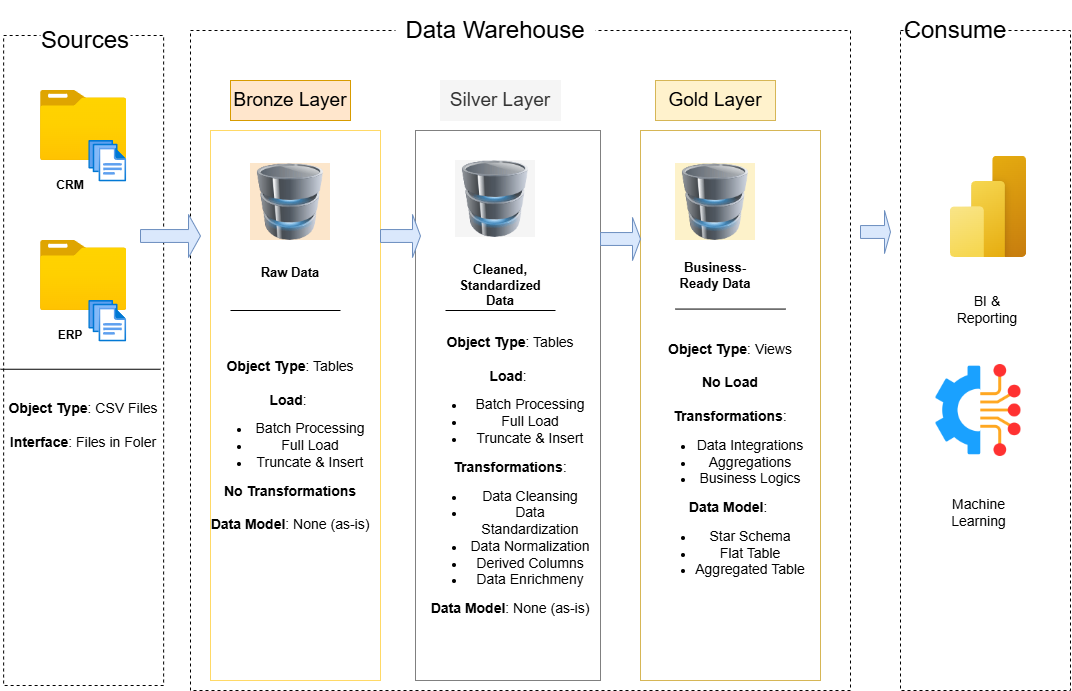

The diagram above was exported from draw.io. Its source (the exported page's mxGraphModel, read from the mxfile embedded in the PNG):
<mxGraphModel dx="1965" dy="1410" grid="1" gridSize="10" guides="1" tooltips="1" connect="1" arrows="1" fold="1" page="1" pageScale="1" pageWidth="1169" pageHeight="827" math="0" shadow="0">
  <root>
    <mxCell id="0" />
    <mxCell id="1" parent="0" />
    <mxCell id="NYCFIrW3_BJGjgK-dRaV-1" value="" style="rounded=0;whiteSpace=wrap;html=1;fillColor=none;strokeColor=default;dashed=1;" vertex="1" parent="1">
      <mxGeometry x="13.129999999999999" y="85" width="160" height="650" as="geometry" />
    </mxCell>
    <mxCell id="NYCFIrW3_BJGjgK-dRaV-2" value="&lt;font style=&quot;font-size: 24px;&quot;&gt;Sources&lt;/font&gt;" style="rounded=0;whiteSpace=wrap;html=1;strokeColor=none;" vertex="1" parent="1">
      <mxGeometry x="50" y="60" width="90" height="60" as="geometry" />
    </mxCell>
    <mxCell id="NYCFIrW3_BJGjgK-dRaV-4" value="" style="rounded=0;whiteSpace=wrap;html=1;fillColor=none;strokeColor=default;dashed=1;" vertex="1" parent="1">
      <mxGeometry x="200" y="80" width="660" height="660" as="geometry" />
    </mxCell>
    <mxCell id="NYCFIrW3_BJGjgK-dRaV-5" value="&lt;font style=&quot;font-size: 24px;&quot;&gt;Data Warehouse&lt;/font&gt;" style="rounded=0;whiteSpace=wrap;html=1;strokeColor=none;" vertex="1" parent="1">
      <mxGeometry x="405" y="50" width="200" height="60" as="geometry" />
    </mxCell>
    <mxCell id="NYCFIrW3_BJGjgK-dRaV-6" value="" style="rounded=0;whiteSpace=wrap;html=1;fillColor=none;strokeColor=default;dashed=1;" vertex="1" parent="1">
      <mxGeometry x="910" y="80" width="170" height="660" as="geometry" />
    </mxCell>
    <mxCell id="NYCFIrW3_BJGjgK-dRaV-7" value="&lt;font style=&quot;font-size: 24px;&quot;&gt;Consume&lt;/font&gt;" style="rounded=0;whiteSpace=wrap;html=1;strokeColor=none;" vertex="1" parent="1">
      <mxGeometry x="920" y="50" width="90" height="60" as="geometry" />
    </mxCell>
    <mxCell id="NYCFIrW3_BJGjgK-dRaV-8" value="&lt;font style=&quot;font-size: 19px;&quot;&gt;Bronze Layer&lt;/font&gt;" style="rounded=0;whiteSpace=wrap;html=1;fillColor=#ffe6cc;strokeColor=#d79b00;" vertex="1" parent="1">
      <mxGeometry x="240" y="130" width="120" height="40" as="geometry" />
    </mxCell>
    <mxCell id="NYCFIrW3_BJGjgK-dRaV-9" value="" style="rounded=0;whiteSpace=wrap;html=1;fillColor=none;strokeColor=#FFD966;" vertex="1" parent="1">
      <mxGeometry x="220" y="180" width="170" height="550" as="geometry" />
    </mxCell>
    <mxCell id="NYCFIrW3_BJGjgK-dRaV-10" value="" style="rounded=0;whiteSpace=wrap;html=1;fillColor=none;strokeColor=#808080;" vertex="1" parent="1">
      <mxGeometry x="425" y="180" width="185" height="550" as="geometry" />
    </mxCell>
    <mxCell id="NYCFIrW3_BJGjgK-dRaV-11" value="&lt;font style=&quot;font-size: 19px;&quot;&gt;Silver Layer&lt;/font&gt;" style="rounded=0;whiteSpace=wrap;html=1;fillColor=#f5f5f5;strokeColor=light-dark(#f5f5f5, #959595);fontColor=#333333;" vertex="1" parent="1">
      <mxGeometry x="450" y="130" width="120" height="40" as="geometry" />
    </mxCell>
    <mxCell id="NYCFIrW3_BJGjgK-dRaV-12" value="" style="rounded=0;whiteSpace=wrap;html=1;fillColor=none;strokeColor=#d6b656;imageBackground=light-dark(#fdf2ca, #3e2800);" vertex="1" parent="1">
      <mxGeometry x="650" y="180" width="180" height="550" as="geometry" />
    </mxCell>
    <mxCell id="NYCFIrW3_BJGjgK-dRaV-13" value="&lt;font style=&quot;font-size: 19px;&quot;&gt;Gold Layer&lt;/font&gt;" style="rounded=0;whiteSpace=wrap;html=1;fillColor=#fff2cc;strokeColor=#d6b656;" vertex="1" parent="1">
      <mxGeometry x="665" y="130" width="120" height="40" as="geometry" />
    </mxCell>
    <mxCell id="NYCFIrW3_BJGjgK-dRaV-14" value="" style="image;aspect=fixed;html=1;points=[];align=center;fontSize=12;image=img/lib/azure2/general/Folder_Blank.svg;" vertex="1" parent="1">
      <mxGeometry x="50" y="140" width="86.25" height="70" as="geometry" />
    </mxCell>
    <mxCell id="NYCFIrW3_BJGjgK-dRaV-15" value="" style="image;aspect=fixed;html=1;points=[];align=center;fontSize=12;image=img/lib/azure2/general/Files.svg;" vertex="1" parent="1">
      <mxGeometry x="98.25" y="190" width="38" height="41.56" as="geometry" />
    </mxCell>
    <mxCell id="NYCFIrW3_BJGjgK-dRaV-17" value="" style="image;aspect=fixed;html=1;points=[];align=center;fontSize=12;image=img/lib/azure2/general/Folder_Blank.svg;" vertex="1" parent="1">
      <mxGeometry x="50" y="290" width="86.25" height="70" as="geometry" />
    </mxCell>
    <mxCell id="NYCFIrW3_BJGjgK-dRaV-18" value="" style="image;aspect=fixed;html=1;points=[];align=center;fontSize=12;image=img/lib/azure2/general/Files.svg;" vertex="1" parent="1">
      <mxGeometry x="98.25" y="350" width="38" height="41.56" as="geometry" />
    </mxCell>
    <mxCell id="NYCFIrW3_BJGjgK-dRaV-19" value="&lt;b&gt;CRM&lt;/b&gt;" style="text;html=1;whiteSpace=wrap;strokeColor=none;fillColor=none;align=center;verticalAlign=middle;rounded=0;" vertex="1" parent="1">
      <mxGeometry x="50" y="220" width="60" height="30" as="geometry" />
    </mxCell>
    <mxCell id="NYCFIrW3_BJGjgK-dRaV-20" value="&lt;b&gt;ERP&lt;/b&gt;" style="text;html=1;whiteSpace=wrap;strokeColor=none;fillColor=none;align=center;verticalAlign=middle;rounded=0;" vertex="1" parent="1">
      <mxGeometry x="50" y="370" width="60" height="30" as="geometry" />
    </mxCell>
    <mxCell id="NYCFIrW3_BJGjgK-dRaV-23" value="" style="endArrow=none;html=1;rounded=0;entryX=1;entryY=0.75;entryDx=0;entryDy=0;exitX=0;exitY=0.75;exitDx=0;exitDy=0;" edge="1" parent="1">
      <mxGeometry width="50" height="50" relative="1" as="geometry">
        <mxPoint x="10" y="418.7499999999998" as="sourcePoint" />
        <mxPoint x="170" y="418.7499999999998" as="targetPoint" />
        <Array as="points" />
      </mxGeometry>
    </mxCell>
    <mxCell id="NYCFIrW3_BJGjgK-dRaV-24" value="&lt;font style=&quot;font-size: 14px;&quot;&gt;&lt;b style=&quot;&quot;&gt;&lt;font style=&quot;&quot;&gt;Object Type&lt;/font&gt;&lt;/b&gt;:&lt;font style=&quot;&quot;&gt; CSV Files&lt;/font&gt;&lt;/font&gt;&lt;div&gt;&lt;font style=&quot;font-size: 14px;&quot;&gt;&lt;br&gt;&lt;/font&gt;&lt;div&gt;&lt;font style=&quot;font-size: 14px;&quot;&gt;&lt;b style=&quot;&quot;&gt;&lt;font style=&quot;&quot;&gt;Interface&lt;/font&gt;&lt;/b&gt;: Files in Foler&lt;/font&gt;&lt;/div&gt;&lt;/div&gt;" style="text;html=1;whiteSpace=wrap;strokeColor=none;fillColor=none;align=center;verticalAlign=middle;rounded=0;" vertex="1" parent="1">
      <mxGeometry x="13.13" y="460" width="160" height="30" as="geometry" />
    </mxCell>
    <mxCell id="NYCFIrW3_BJGjgK-dRaV-26" value="" style="image;html=1;image=img/lib/clip_art/computers/Database_128x128.png;imageBackground=light-dark(#fce6cb, #3e2800);" vertex="1" parent="1">
      <mxGeometry x="260" y="213" width="80" height="77" as="geometry" />
    </mxCell>
    <mxCell id="NYCFIrW3_BJGjgK-dRaV-27" value="" style="image;html=1;image=img/lib/clip_art/computers/Database_128x128.png;imageBackground=light-dark(#f5f5f5, #3e2800);strokeColor=light-dark(#f5f5f5, #959595);" vertex="1" parent="1">
      <mxGeometry x="465" y="210" width="80" height="77" as="geometry" />
    </mxCell>
    <mxCell id="NYCFIrW3_BJGjgK-dRaV-28" value="" style="image;html=1;image=img/lib/clip_art/computers/Database_128x128.png;imageBackground=light-dark(#fdf2ca, #3e2800);" vertex="1" parent="1">
      <mxGeometry x="685" y="213" width="80" height="77" as="geometry" />
    </mxCell>
    <mxCell id="NYCFIrW3_BJGjgK-dRaV-29" value="" style="shape=singleArrow;whiteSpace=wrap;html=1;fillColor=#dae8fc;strokeColor=#6c8ebf;" vertex="1" parent="1">
      <mxGeometry x="610" y="267" width="40" height="43" as="geometry" />
    </mxCell>
    <mxCell id="NYCFIrW3_BJGjgK-dRaV-30" value="" style="shape=singleArrow;whiteSpace=wrap;html=1;fillColor=#dae8fc;strokeColor=#6c8ebf;" vertex="1" parent="1">
      <mxGeometry x="870" y="260" width="30" height="43" as="geometry" />
    </mxCell>
    <mxCell id="NYCFIrW3_BJGjgK-dRaV-31" value="" style="shape=singleArrow;whiteSpace=wrap;html=1;fillColor=#dae8fc;strokeColor=#6c8ebf;" vertex="1" parent="1">
      <mxGeometry x="150" y="264" width="60" height="43" as="geometry" />
    </mxCell>
    <mxCell id="NYCFIrW3_BJGjgK-dRaV-32" value="" style="shape=singleArrow;whiteSpace=wrap;html=1;fillColor=#dae8fc;strokeColor=#6c8ebf;" vertex="1" parent="1">
      <mxGeometry x="390" y="264" width="40" height="43" as="geometry" />
    </mxCell>
    <mxCell id="NYCFIrW3_BJGjgK-dRaV-36" value="&lt;font style=&quot;font-size: 13px;&quot;&gt;&lt;b&gt;Raw Data&lt;/b&gt;&lt;/font&gt;" style="text;html=1;whiteSpace=wrap;strokeColor=none;fillColor=none;align=center;verticalAlign=middle;rounded=0;" vertex="1" parent="1">
      <mxGeometry x="260" y="307" width="80" height="30" as="geometry" />
    </mxCell>
    <mxCell id="NYCFIrW3_BJGjgK-dRaV-37" value="&lt;font style=&quot;font-size: 13px;&quot;&gt;&lt;b&gt;Business-Ready Data&lt;/b&gt;&lt;/font&gt;" style="text;html=1;whiteSpace=wrap;strokeColor=none;fillColor=none;align=center;verticalAlign=middle;rounded=0;" vertex="1" parent="1">
      <mxGeometry x="685" y="310" width="80" height="30" as="geometry" />
    </mxCell>
    <mxCell id="NYCFIrW3_BJGjgK-dRaV-38" value="&lt;font style=&quot;font-size: 13px;&quot;&gt;&lt;b&gt;Cleaned, Standardized Data&lt;/b&gt;&lt;/font&gt;" style="text;html=1;whiteSpace=wrap;strokeColor=none;fillColor=none;align=center;verticalAlign=middle;rounded=0;" vertex="1" parent="1">
      <mxGeometry x="470" y="319.99999999999994" width="80" height="30" as="geometry" />
    </mxCell>
    <mxCell id="NYCFIrW3_BJGjgK-dRaV-40" value="" style="endArrow=none;html=1;rounded=0;" edge="1" parent="1">
      <mxGeometry width="50" height="50" relative="1" as="geometry">
        <mxPoint x="455" y="360" as="sourcePoint" />
        <mxPoint x="565" y="360" as="targetPoint" />
      </mxGeometry>
    </mxCell>
    <mxCell id="NYCFIrW3_BJGjgK-dRaV-41" value="" style="endArrow=none;html=1;rounded=0;" edge="1" parent="1">
      <mxGeometry width="50" height="50" relative="1" as="geometry">
        <mxPoint x="240" y="360" as="sourcePoint" />
        <mxPoint x="350" y="360" as="targetPoint" />
      </mxGeometry>
    </mxCell>
    <mxCell id="NYCFIrW3_BJGjgK-dRaV-42" value="" style="endArrow=none;html=1;rounded=0;" edge="1" parent="1">
      <mxGeometry width="50" height="50" relative="1" as="geometry">
        <mxPoint x="685" y="358.57000000000005" as="sourcePoint" />
        <mxPoint x="795" y="358.57000000000005" as="targetPoint" />
      </mxGeometry>
    </mxCell>
    <mxCell id="NYCFIrW3_BJGjgK-dRaV-43" value="&lt;font style=&quot;font-size: 14px;&quot;&gt;&lt;b style=&quot;&quot;&gt;Object Type&lt;/b&gt;: Tables&lt;/font&gt;&lt;div&gt;&lt;font style=&quot;font-size: 14px;&quot;&gt;&lt;br&gt;&lt;/font&gt;&lt;div&gt;&lt;font style=&quot;font-size: 14px;&quot;&gt;&lt;b&gt;Load&lt;/b&gt;:&amp;nbsp;&lt;/font&gt;&lt;/div&gt;&lt;/div&gt;&lt;div&gt;&lt;ul&gt;&lt;li&gt;&lt;font style=&quot;font-size: 14px;&quot;&gt;Batch Processing&lt;/font&gt;&lt;/li&gt;&lt;li&gt;&lt;font style=&quot;font-size: 14px;&quot;&gt;Full Load&lt;/font&gt;&lt;/li&gt;&lt;li&gt;&lt;font style=&quot;font-size: 14px;&quot;&gt;Truncate &amp;amp; Insert&lt;/font&gt;&lt;/li&gt;&lt;/ul&gt;&lt;div&gt;&lt;font style=&quot;font-size: 14px;&quot;&gt;&lt;b&gt;No Transformations&lt;/b&gt;&lt;/font&gt;&lt;/div&gt;&lt;/div&gt;&lt;div&gt;&lt;font style=&quot;font-size: 14px;&quot;&gt;&lt;b&gt;&lt;br&gt;&lt;/b&gt;&lt;/font&gt;&lt;/div&gt;&lt;div&gt;&lt;div&gt;&lt;span style=&quot;font-size: 14px;&quot;&gt;&lt;b&gt;Data Model&lt;/b&gt;: None (as-is)&lt;/span&gt;&lt;/div&gt;&lt;/div&gt;" style="text;html=1;whiteSpace=wrap;strokeColor=none;fillColor=none;align=center;verticalAlign=middle;rounded=0;" vertex="1" parent="1">
      <mxGeometry x="215" y="360" width="170" height="270" as="geometry" />
    </mxCell>
    <mxCell id="NYCFIrW3_BJGjgK-dRaV-48" value="&lt;font style=&quot;font-size: 14px;&quot;&gt;&lt;b style=&quot;&quot;&gt;Object Type&lt;/b&gt;: Tables&lt;/font&gt;&lt;div&gt;&lt;font style=&quot;font-size: 14px;&quot;&gt;&lt;br&gt;&lt;/font&gt;&lt;div&gt;&lt;font style=&quot;font-size: 14px;&quot;&gt;&lt;b&gt;Load&lt;/b&gt;:&amp;nbsp;&lt;/font&gt;&lt;/div&gt;&lt;/div&gt;&lt;div&gt;&lt;ul&gt;&lt;li&gt;&lt;font style=&quot;font-size: 14px;&quot;&gt;Batch Processing&lt;/font&gt;&lt;/li&gt;&lt;li&gt;&lt;font style=&quot;font-size: 14px;&quot;&gt;Full Load&lt;/font&gt;&lt;/li&gt;&lt;li&gt;&lt;font style=&quot;font-size: 14px;&quot;&gt;Truncate &amp;amp; Insert&lt;/font&gt;&lt;/li&gt;&lt;/ul&gt;&lt;div&gt;&lt;font style=&quot;font-size: 14px;&quot;&gt;&lt;b&gt;Transformations&lt;/b&gt;:&lt;/font&gt;&lt;/div&gt;&lt;/div&gt;&lt;div&gt;&lt;ul&gt;&lt;li&gt;&lt;font style=&quot;font-size: 14px;&quot;&gt;Data Cleansing&lt;/font&gt;&lt;/li&gt;&lt;li&gt;&lt;font style=&quot;font-size: 14px;&quot;&gt;Data Standardization&lt;/font&gt;&lt;/li&gt;&lt;li&gt;&lt;font style=&quot;font-size: 14px;&quot;&gt;Data Normalization&lt;/font&gt;&lt;/li&gt;&lt;li&gt;&lt;font style=&quot;font-size: 14px;&quot;&gt;Derived Columns&lt;/font&gt;&lt;/li&gt;&lt;li&gt;&lt;font style=&quot;font-size: 14px;&quot;&gt;Data Enrichmeny&lt;/font&gt;&lt;/li&gt;&lt;/ul&gt;&lt;div&gt;&lt;span style=&quot;font-size: 14px;&quot;&gt;&lt;b&gt;Data Model&lt;/b&gt;: None (as-is)&lt;/span&gt;&lt;/div&gt;&lt;/div&gt;" style="text;html=1;whiteSpace=wrap;strokeColor=none;fillColor=none;align=center;verticalAlign=middle;rounded=0;" vertex="1" parent="1">
      <mxGeometry x="435" y="380" width="170" height="290" as="geometry" />
    </mxCell>
    <mxCell id="NYCFIrW3_BJGjgK-dRaV-49" value="&lt;font style=&quot;font-size: 14px;&quot;&gt;&lt;b style=&quot;&quot;&gt;Object Type&lt;/b&gt;: Views&lt;/font&gt;&lt;div&gt;&lt;font style=&quot;font-size: 14px;&quot;&gt;&lt;br&gt;&lt;/font&gt;&lt;div&gt;&lt;font style=&quot;font-size: 14px;&quot;&gt;&lt;b&gt;No Load&lt;/b&gt;&lt;/font&gt;&lt;/div&gt;&lt;/div&gt;&lt;div&gt;&lt;font style=&quot;font-size: 14px;&quot;&gt;&lt;b&gt;&lt;br&gt;&lt;/b&gt;&lt;/font&gt;&lt;/div&gt;&lt;div&gt;&lt;div&gt;&lt;font style=&quot;font-size: 14px;&quot;&gt;&lt;b&gt;Transformations&lt;/b&gt;:&lt;/font&gt;&lt;/div&gt;&lt;/div&gt;&lt;div&gt;&lt;ul&gt;&lt;li&gt;&lt;font style=&quot;font-size: 14px;&quot;&gt;Data Integrations&lt;/font&gt;&lt;/li&gt;&lt;li&gt;&lt;span style=&quot;font-size: 14px;&quot;&gt;Aggregations&lt;/span&gt;&lt;/li&gt;&lt;li&gt;&lt;span style=&quot;font-size: 14px;&quot;&gt;Business Logics&lt;/span&gt;&lt;/li&gt;&lt;/ul&gt;&lt;div&gt;&lt;span style=&quot;font-size: 14px;&quot;&gt;&lt;b&gt;Data Model&lt;/b&gt;:&amp;nbsp;&lt;/span&gt;&lt;/div&gt;&lt;/div&gt;&lt;div&gt;&lt;ul&gt;&lt;li&gt;&lt;span style=&quot;font-size: 14px;&quot;&gt;Star Schema&lt;/span&gt;&lt;/li&gt;&lt;li&gt;&lt;span style=&quot;font-size: 14px;&quot;&gt;Flat Table&lt;/span&gt;&lt;/li&gt;&lt;li&gt;&lt;span style=&quot;font-size: 14px;&quot;&gt;Aggregated Table&lt;/span&gt;&lt;/li&gt;&lt;/ul&gt;&lt;/div&gt;" style="text;html=1;whiteSpace=wrap;strokeColor=none;fillColor=none;align=center;verticalAlign=middle;rounded=0;" vertex="1" parent="1">
      <mxGeometry x="655" y="370" width="170" height="290" as="geometry" />
    </mxCell>
    <mxCell id="NYCFIrW3_BJGjgK-dRaV-51" value="" style="image;aspect=fixed;html=1;points=[];align=center;fontSize=12;image=img/lib/azure2/power_platform/PowerBI.svg;" vertex="1" parent="1">
      <mxGeometry x="960" y="205.67" width="76" height="101.33" as="geometry" />
    </mxCell>
    <mxCell id="NYCFIrW3_BJGjgK-dRaV-52" value="&lt;span style=&quot;font-size: 14px;&quot;&gt;BI &amp;amp; Reporting&lt;/span&gt;" style="text;html=1;whiteSpace=wrap;strokeColor=none;fillColor=none;align=center;verticalAlign=middle;rounded=0;" vertex="1" parent="1">
      <mxGeometry x="960" y="337" width="74" height="43" as="geometry" />
    </mxCell>
    <mxCell id="NYCFIrW3_BJGjgK-dRaV-53" value="" style="shape=image;aspect=fixed;image=data:image/png,(base64 omitted: 28972 chars);" vertex="1" parent="1">
      <mxGeometry x="942" y="414" width="92" height="92" as="geometry" />
    </mxCell>
    <mxCell id="NYCFIrW3_BJGjgK-dRaV-54" value="&lt;span style=&quot;font-size: 14px;&quot;&gt;Machine Learning&lt;/span&gt;" style="text;html=1;whiteSpace=wrap;strokeColor=none;fillColor=none;align=center;verticalAlign=middle;rounded=0;" vertex="1" parent="1">
      <mxGeometry x="935.5" y="540" width="105" height="43" as="geometry" />
    </mxCell>
  </root>
</mxGraphModel>